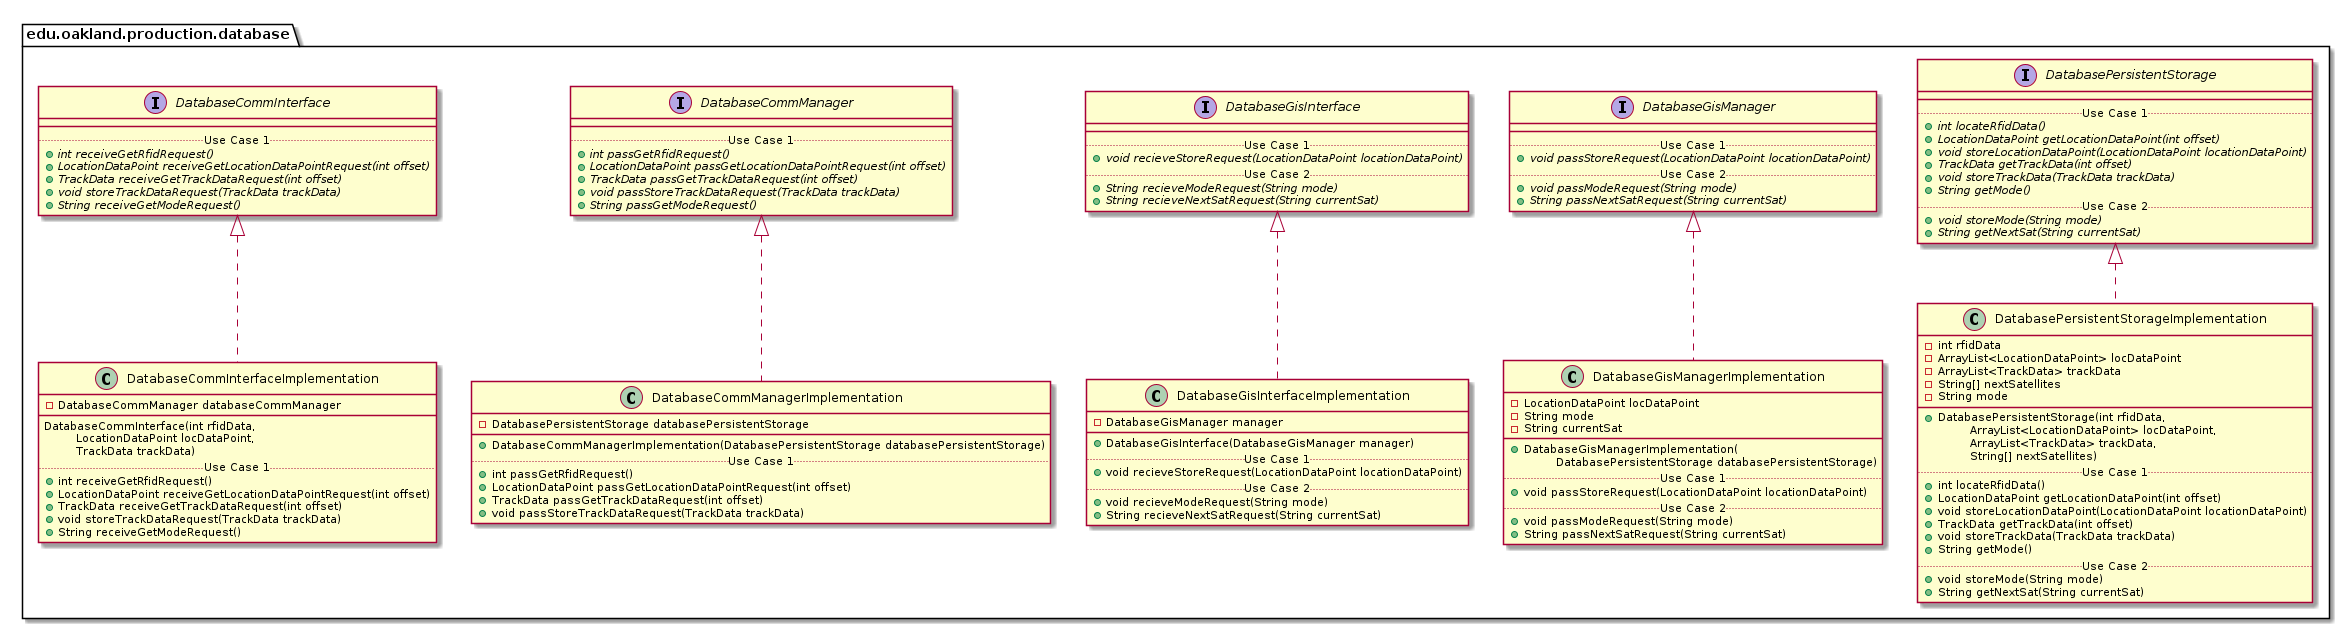

The diagram above was rendered by PlantUML. Its source (embedded in the PNG):
@startuml DatabaseProductionPackage_Closure

package edu.oakland.production.database {
    
}



package edu.oakland.production.database {
    interface DatabaseCommInterface {
        __
        .. Use Case 1 ..
        {abstract} + int receiveGetRfidRequest()
        {abstract} + LocationDataPoint receiveGetLocationDataPointRequest(int offset)
        {abstract} + TrackData receiveGetTrackDataRequest(int offset)
        {abstract} + void storeTrackDataRequest(TrackData trackData)
        {abstract} + String receiveGetModeRequest()
    }
}








package edu.oakland.production.database {
    interface DatabaseCommManager {
        __
        .. Use Case 1 ..
        {abstract} + int passGetRfidRequest()
        {abstract} + LocationDataPoint passGetLocationDataPointRequest(int offset)
        {abstract} + TrackData passGetTrackDataRequest(int offset)
        {abstract} + void passStoreTrackDataRequest(TrackData trackData)
        {abstract} + String passGetModeRequest()
    }
}








package edu.oakland.production.database {
    interface DatabaseGisInterface {
        __
        .. Use Case 1 ..
        {abstract} + void recieveStoreRequest(LocationDataPoint locationDataPoint)
        .. Use Case 2 ..
        {abstract} + String recieveModeRequest(String mode)
        {abstract} + String recieveNextSatRequest(String currentSat)
    }
}








package edu.oakland.production.database {
    interface DatabaseGisManager {
        __
        .. Use Case 1 ..
        {abstract} + void passStoreRequest(LocationDataPoint locationDataPoint)
        .. Use Case 2 ..
        {abstract} + void passModeRequest(String mode)
        {abstract} + String passNextSatRequest(String currentSat)
    }
}








package edu.oakland.production.database {
    interface DatabasePersistentStorage {
        __
        .. Use Case 1 ..
        {abstract} + int locateRfidData()
        {abstract} + LocationDataPoint getLocationDataPoint(int offset)
        {abstract} + void storeLocationDataPoint(LocationDataPoint locationDataPoint)
        {abstract} + TrackData getTrackData(int offset)
        {abstract} + void storeTrackData(TrackData trackData)
        {abstract} + String getMode()
        .. Use Case 2 ..
        {abstract} + void storeMode(String mode)
        {abstract} + String getNextSat(String currentSat)
    }
}








package edu.oakland.production.database {
    class DatabaseCommInterfaceImplementation {
        - DatabaseCommManager databaseCommManager
        __
        DatabaseCommInterface(int rfidData, 
        \tLocationDataPoint locDataPoint,
        \tTrackData trackData)
        .. Use Case 1 ..
        + int receiveGetRfidRequest()
        + LocationDataPoint receiveGetLocationDataPointRequest(int offset)
        + TrackData receiveGetTrackDataRequest(int offset)
        + void storeTrackDataRequest(TrackData trackData)
        + String receiveGetModeRequest()
    }
}


DatabaseCommInterfaceImplementation .up.|> DatabaseCommInterface







package edu.oakland.production.database {
    class DatabaseCommManagerImplementation {
        - DatabasePersistentStorage databasePersistentStorage
        __
        + DatabaseCommManagerImplementation(DatabasePersistentStorage databasePersistentStorage)
        .. Use Case 1 ..
        + int passGetRfidRequest()
        + LocationDataPoint passGetLocationDataPointRequest(int offset)
        + TrackData passGetTrackDataRequest(int offset)
        + void passStoreTrackDataRequest(TrackData trackData)
    }
}


DatabaseCommManagerImplementation .up.|> DatabaseCommManager







package edu.oakland.production.database {
    class DatabaseGisInterfaceImplementation {
        - DatabaseGisManager manager
        __
        + DatabaseGisInterface(DatabaseGisManager manager)
        .. Use Case 1 ..
        + void recieveStoreRequest(LocationDataPoint locationDataPoint)
        .. Use Case 2 ..
        + void recieveModeRequest(String mode)
        + String recieveNextSatRequest(String currentSat)
    }
}


DatabaseGisInterfaceImplementation .up.|> DatabaseGisInterface







package edu.oakland.production.database {
    class DatabaseGisManagerImplementation {
        - LocationDataPoint locDataPoint
        - String mode
        - String currentSat
        __
        + DatabaseGisManagerImplementation(
        \tDatabasePersistentStorage databasePersistentStorage)
        .. Use Case 1 ..
        + void passStoreRequest(LocationDataPoint locationDataPoint)
        .. Use Case 2 ..
        + void passModeRequest(String mode)
        + String passNextSatRequest(String currentSat)
    }
}


DatabaseGisManagerImplementation .up.|> DatabaseGisManager







package edu.oakland.production.database {
    class DatabasePersistentStorageImplementation {
        - int rfidData
        - ArrayList<LocationDataPoint> locDataPoint
        - ArrayList<TrackData> trackData
        - String[] nextSatellites
        - String mode
        __
        + DatabasePersistentStorage(int rfidData, 
        \tArrayList<LocationDataPoint> locDataPoint, 
        \tArrayList<TrackData> trackData, 
        \tString[] nextSatellites)
        .. Use Case 1 ..
        + int locateRfidData()
        + LocationDataPoint getLocationDataPoint(int offset)
        + void storeLocationDataPoint(LocationDataPoint locationDataPoint)
        + TrackData getTrackData(int offset)
        + void storeTrackData(TrackData trackData)
        + String getMode()
        .. Use Case 2 ..
        + void storeMode(String mode)
        + String getNextSat(String currentSat)
    }
}


DatabasePersistentStorageImplementation .up.|> DatabasePersistentStorage






@enduml